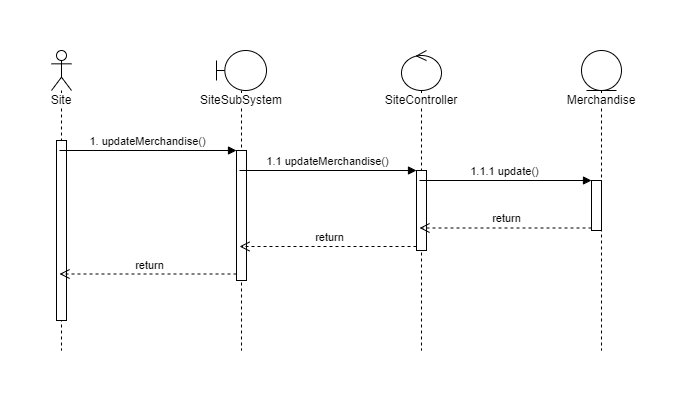

The diagram above was exported from draw.io. Its source (the exported page's mxGraphModel, read from the mxfile embedded in the PNG):
<mxGraphModel dx="4505" dy="1120" grid="1" gridSize="10" guides="1" tooltips="1" connect="1" arrows="1" fold="1" page="1" pageScale="1" pageWidth="850" pageHeight="1100" math="0" shadow="0">
  <root>
    <mxCell id="0" />
    <mxCell id="1" parent="0" />
    <mxCell id="2" value="Site" style="shape=umlLifeline;participant=umlActor;perimeter=lifelinePerimeter;whiteSpace=wrap;html=1;container=1;collapsible=0;recursiveResize=0;verticalAlign=top;spacingTop=36;labelBackgroundColor=#ffffff;outlineConnect=0;" vertex="1" parent="1">
      <mxGeometry x="-1560" y="1480" width="20" height="300" as="geometry" />
    </mxCell>
    <mxCell id="3" value="" style="html=1;points=[];perimeter=orthogonalPerimeter;" vertex="1" parent="2">
      <mxGeometry x="5" y="90" width="10" height="180" as="geometry" />
    </mxCell>
    <mxCell id="4" value="SiteSubSystem" style="shape=umlLifeline;participant=umlBoundary;perimeter=lifelinePerimeter;whiteSpace=wrap;html=1;container=1;collapsible=0;recursiveResize=0;verticalAlign=top;spacingTop=36;labelBackgroundColor=#ffffff;outlineConnect=0;" vertex="1" parent="1">
      <mxGeometry x="-1395" y="1480" width="50" height="300" as="geometry" />
    </mxCell>
    <mxCell id="5" value="" style="html=1;points=[];perimeter=orthogonalPerimeter;" vertex="1" parent="4">
      <mxGeometry x="20" y="100" width="10" height="130" as="geometry" />
    </mxCell>
    <mxCell id="6" value="Merchandise" style="shape=umlLifeline;participant=umlEntity;perimeter=lifelinePerimeter;whiteSpace=wrap;html=1;container=1;collapsible=0;recursiveResize=0;verticalAlign=top;spacingTop=36;labelBackgroundColor=#ffffff;outlineConnect=0;" vertex="1" parent="1">
      <mxGeometry x="-1030" y="1480" width="40" height="300" as="geometry" />
    </mxCell>
    <mxCell id="7" value="" style="html=1;points=[];perimeter=orthogonalPerimeter;" vertex="1" parent="6">
      <mxGeometry x="10" y="130" width="10" height="50" as="geometry" />
    </mxCell>
    <mxCell id="8" value="SiteController" style="shape=umlLifeline;participant=umlControl;perimeter=lifelinePerimeter;whiteSpace=wrap;html=1;container=1;collapsible=0;recursiveResize=0;verticalAlign=top;spacingTop=36;labelBackgroundColor=#ffffff;outlineConnect=0;" vertex="1" parent="1">
      <mxGeometry x="-1210" y="1480" width="40" height="300" as="geometry" />
    </mxCell>
    <mxCell id="9" value="" style="html=1;points=[];perimeter=orthogonalPerimeter;" vertex="1" parent="8">
      <mxGeometry x="15" y="120" width="10" height="80" as="geometry" />
    </mxCell>
    <mxCell id="10" value="1. updateMerchandise()" style="html=1;verticalAlign=bottom;endArrow=block;entryX=0;entryY=0;" edge="1" source="2" target="5" parent="1">
      <mxGeometry relative="1" as="geometry">
        <mxPoint x="-1515" y="1570" as="sourcePoint" />
      </mxGeometry>
    </mxCell>
    <mxCell id="11" value="return" style="html=1;verticalAlign=bottom;endArrow=open;dashed=1;endSize=8;exitX=0;exitY=0.95;" edge="1" source="5" target="2" parent="1">
      <mxGeometry relative="1" as="geometry">
        <mxPoint x="-1515" y="1646" as="targetPoint" />
      </mxGeometry>
    </mxCell>
    <mxCell id="12" value="1.1 updateMerchandise()" style="html=1;verticalAlign=bottom;endArrow=block;entryX=0;entryY=0;" edge="1" source="4" target="9" parent="1">
      <mxGeometry relative="1" as="geometry">
        <mxPoint x="-1265" y="1600" as="sourcePoint" />
      </mxGeometry>
    </mxCell>
    <mxCell id="13" value="return" style="html=1;verticalAlign=bottom;endArrow=open;dashed=1;endSize=8;exitX=0;exitY=0.95;" edge="1" source="9" target="4" parent="1">
      <mxGeometry relative="1" as="geometry">
        <mxPoint x="-1265" y="1676" as="targetPoint" />
      </mxGeometry>
    </mxCell>
    <mxCell id="14" value="1.1.1 update()" style="html=1;verticalAlign=bottom;endArrow=block;entryX=0;entryY=0;" edge="1" source="8" target="7" parent="1">
      <mxGeometry relative="1" as="geometry">
        <mxPoint x="-1090" y="1610" as="sourcePoint" />
      </mxGeometry>
    </mxCell>
    <mxCell id="15" value="return" style="html=1;verticalAlign=bottom;endArrow=open;dashed=1;endSize=8;exitX=0;exitY=0.95;" edge="1" source="7" target="8" parent="1">
      <mxGeometry relative="1" as="geometry">
        <mxPoint x="-1090" y="1686" as="targetPoint" />
      </mxGeometry>
    </mxCell>
  </root>
</mxGraphModel>